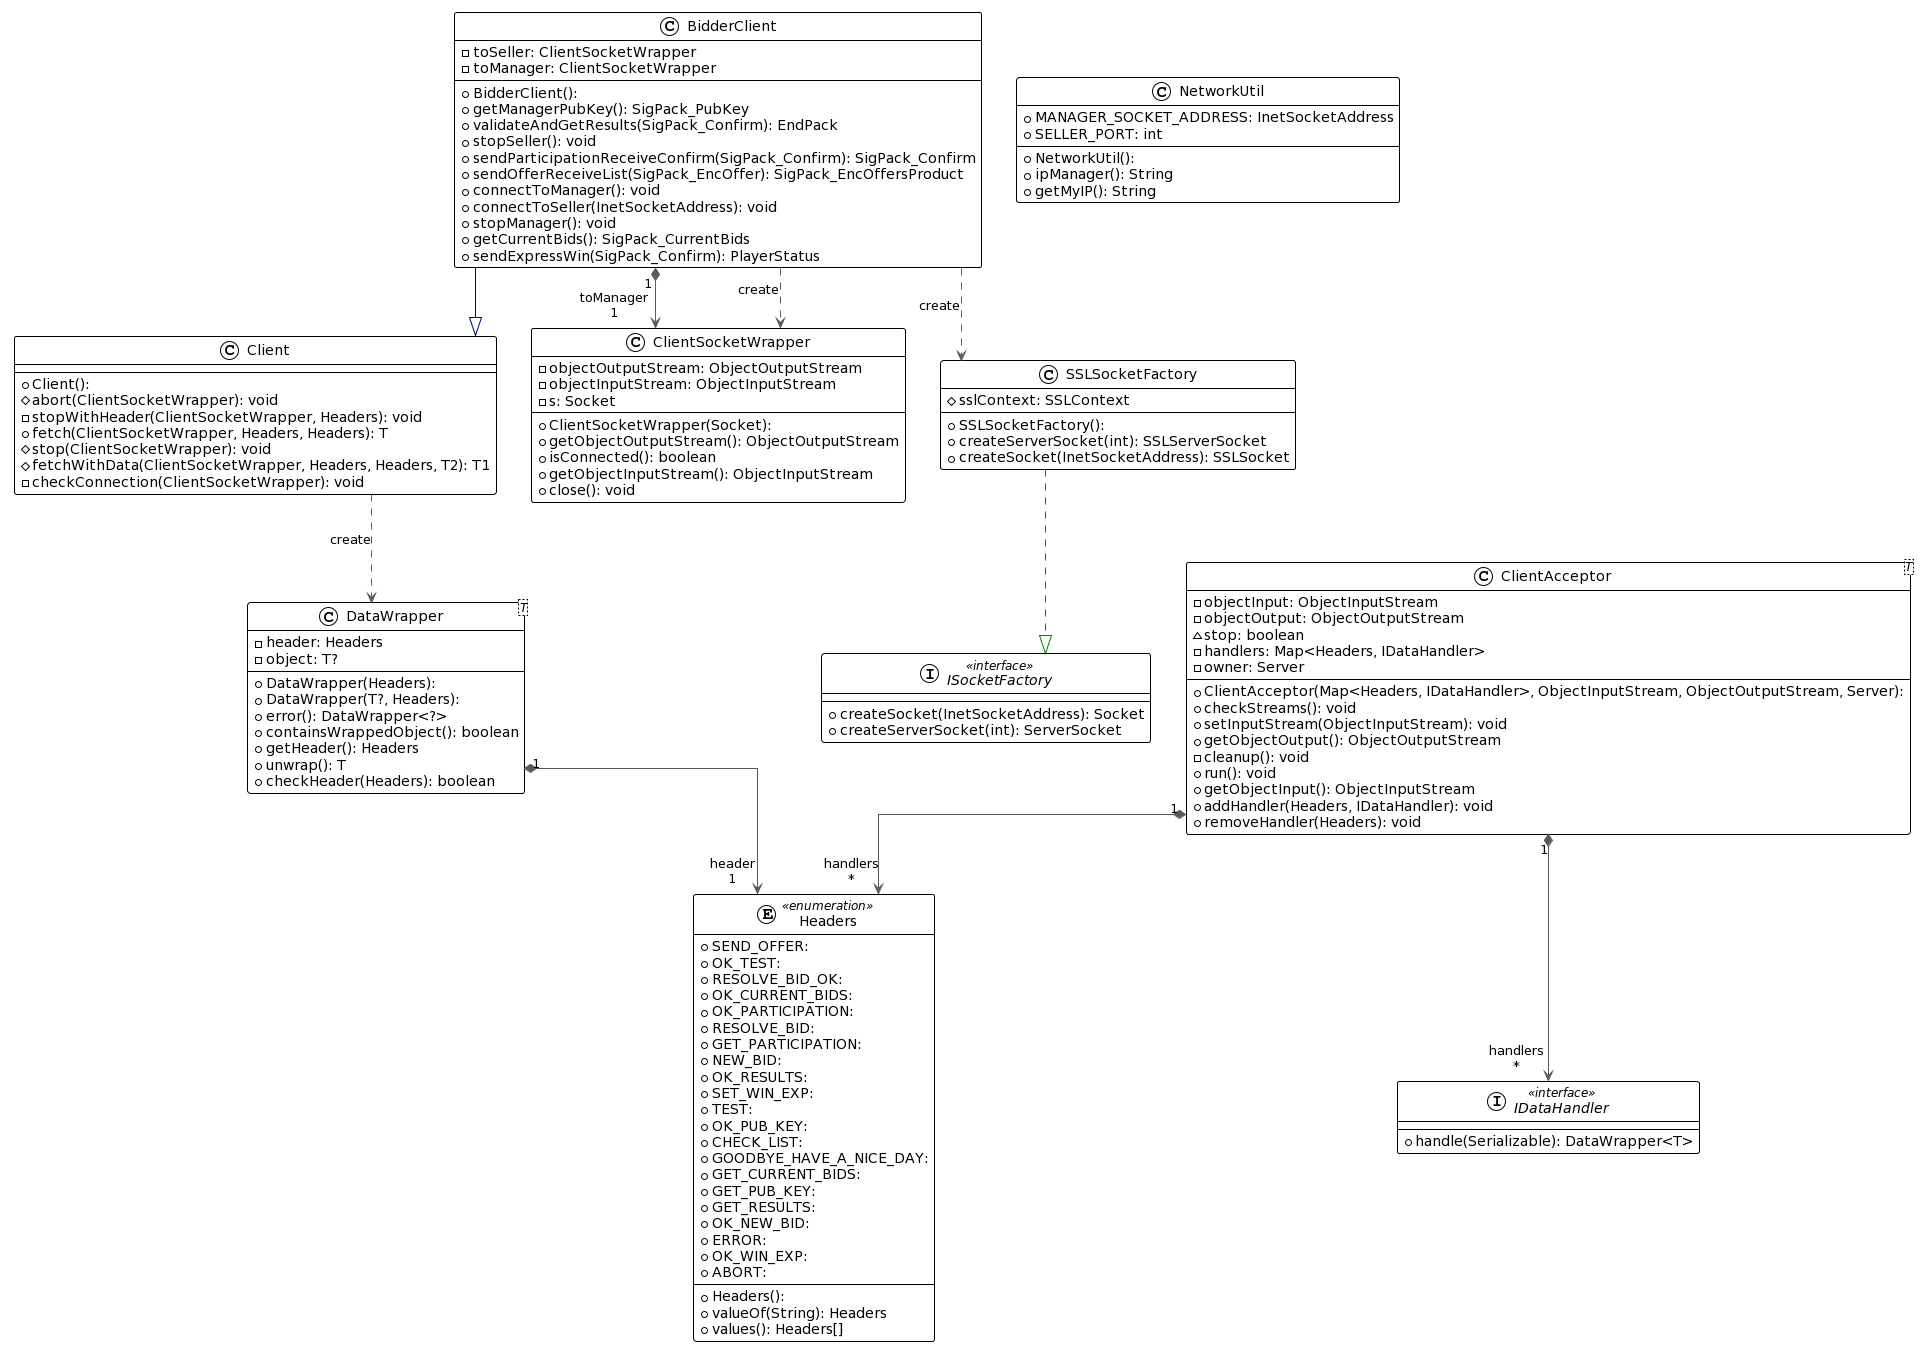

The diagram above was rendered by PlantUML. Its source (embedded in the PNG):
@startuml
!theme plain
top to bottom direction
skinparam linetype ortho

class BidderClient {
  + BidderClient(): 
  - toSeller: ClientSocketWrapper
  - toManager: ClientSocketWrapper
  + getManagerPubKey(): SigPack_PubKey
  + validateAndGetResults(SigPack_Confirm): EndPack
  + stopSeller(): void
  + sendParticipationReceiveConfirm(SigPack_Confirm): SigPack_Confirm
  + sendOfferReceiveList(SigPack_EncOffer): SigPack_EncOffersProduct
  + connectToManager(): void
  + connectToSeller(InetSocketAddress): void
  + stopManager(): void
  + getCurrentBids(): SigPack_CurrentBids
  + sendExpressWin(SigPack_Confirm): PlayerStatus
}
class Client {
  + Client(): 
  # abort(ClientSocketWrapper): void
  - stopWithHeader(ClientSocketWrapper, Headers): void
  + fetch(ClientSocketWrapper, Headers, Headers): T
  # stop(ClientSocketWrapper): void
  # fetchWithData(ClientSocketWrapper, Headers, Headers, T2): T1
  - checkConnection(ClientSocketWrapper): void
}
class ClientAcceptor<T> {
  + ClientAcceptor(Map<Headers, IDataHandler>, ObjectInputStream, ObjectOutputStream, Server): 
  - objectInput: ObjectInputStream
  - objectOutput: ObjectOutputStream
  ~ stop: boolean
  - handlers: Map<Headers, IDataHandler>
  - owner: Server
  + checkStreams(): void
  + setInputStream(ObjectInputStream): void
  + getObjectOutput(): ObjectOutputStream
  - cleanup(): void
  + run(): void
  + getObjectInput(): ObjectInputStream
  + addHandler(Headers, IDataHandler): void
  + removeHandler(Headers): void
}
class ClientSocketWrapper {
  + ClientSocketWrapper(Socket): 
  - objectOutputStream: ObjectOutputStream
  - objectInputStream: ObjectInputStream
  - s: Socket
  + getObjectOutputStream(): ObjectOutputStream
  + isConnected(): boolean
  + getObjectInputStream(): ObjectInputStream
  + close(): void
}
class DataWrapper<T> {
  + DataWrapper(Headers): 
  + DataWrapper(T?, Headers): 
  - header: Headers
  - object: T?
  + error(): DataWrapper<?>
  + containsWrappedObject(): boolean
  + getHeader(): Headers
  + unwrap(): T
  + checkHeader(Headers): boolean
}
enum Headers << enumeration >> {
  + Headers(): 
  + SEND_OFFER: 
  + OK_TEST: 
  + RESOLVE_BID_OK: 
  + OK_CURRENT_BIDS: 
  + OK_PARTICIPATION: 
  + RESOLVE_BID: 
  + GET_PARTICIPATION: 
  + NEW_BID: 
  + OK_RESULTS: 
  + SET_WIN_EXP: 
  + TEST: 
  + OK_PUB_KEY: 
  + CHECK_LIST: 
  + GOODBYE_HAVE_A_NICE_DAY: 
  + GET_CURRENT_BIDS: 
  + GET_PUB_KEY: 
  + GET_RESULTS: 
  + OK_NEW_BID: 
  + ERROR: 
  + OK_WIN_EXP: 
  + ABORT: 
  + valueOf(String): Headers
  + values(): Headers[]
}
interface IDataHandler << interface >> {
  + handle(Serializable): DataWrapper<T>
}
interface ISocketFactory << interface >> {
  + createSocket(InetSocketAddress): Socket
  + createServerSocket(int): ServerSocket
}
class NetworkUtil {
  + NetworkUtil(): 
  + MANAGER_SOCKET_ADDRESS: InetSocketAddress
  + SELLER_PORT: int
  + ipManager(): String
  + getMyIP(): String
}
class SSLSocketFactory {
  + SSLSocketFactory(): 
  # sslContext: SSLContext
  + createServerSocket(int): SSLServerSocket
  + createSocket(InetSocketAddress): SSLSocket
}

BidderClient         -[#000082,plain]-^  Client              
BidderClient        "1" *-[#595959,plain]-> "toManager\n1" ClientSocketWrapper 
BidderClient         -[#595959,dashed]->  ClientSocketWrapper : "«create»"
BidderClient         -[#595959,dashed]->  SSLSocketFactory    : "«create»"
Client               -[#595959,dashed]->  DataWrapper         : "«create»"
ClientAcceptor      "1" *-[#595959,plain]-> "handlers\n*" Headers             
ClientAcceptor      "1" *-[#595959,plain]-> "handlers\n*" IDataHandler        
DataWrapper         "1" *-[#595959,plain]-> "header\n1" Headers             
SSLSocketFactory     -[#008200,dashed]-^  ISocketFactory
@enduml